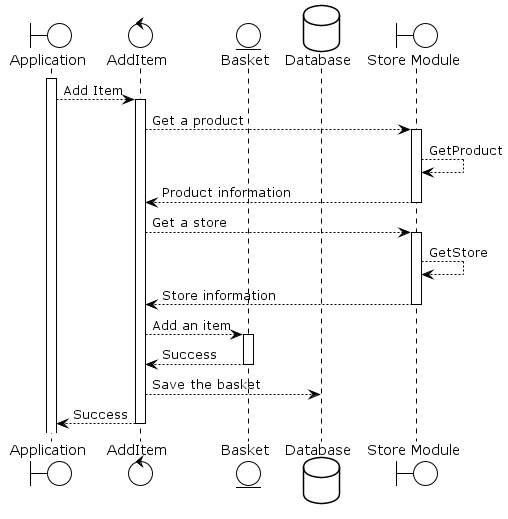

The diagram above was rendered by PlantUML. Its source (embedded in the PNG):
@startuml
!theme plain

'actor User as u
boundary Application as app
control AddItem as ai
entity Basket as b
database Database as db
boundary "Store Module" as s

'u --> app : Add an item
activate app
app --> ai : Add Item
activate ai
ai --> s : Get a product
activate s
s --> s : GetProduct
s --> ai : Product information
deactivate s
ai --> s : Get a store
activate s
s --> s : GetStore
s --> ai : Store information
deactivate s
ai --> b : Add an item
activate b
b --> ai : Success
deactivate b
ai --> db : Save the basket
ai --> app : Success
deactivate ai
'app --> u : Success
'deactivate app
@enduml